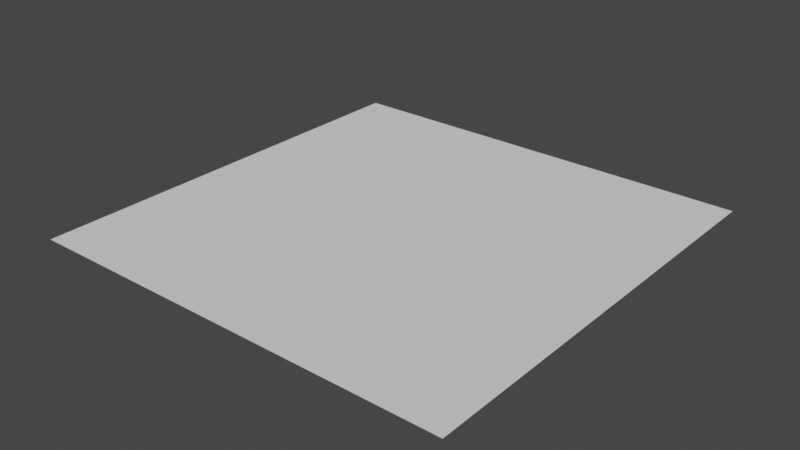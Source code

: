 # Source: testplane.blend  (saved by Blender 3.6.13; exported with 4.5.12 LTS)
import bpy
from mathutils import Matrix  # noqa: F401  (used for matrix-valued properties, if any)

bpy.ops.wm.read_factory_settings(use_empty=True)
scene = bpy.context.scene
scene.name = 'Scene'

# ---- collections
col_collection = bpy.data.collections.new('Collection'); scene.collection.children.link(col_collection)

# ---- world
world_world = bpy.data.worlds.new('World'); scene.world = world_world
world_world.use_nodes = True; world_world.node_tree.nodes.clear()
_N = world_world.node_tree.nodes; _L = world_world.node_tree.links
n0 = _N.new('ShaderNodeOutputWorld'); n0.name = 'World Output'; n0.location = (300, 300)
n1 = _N.new('ShaderNodeBackground'); n1.name = 'Background'; n1.location = (10, 300)
n1.inputs[0].default_value = (0.05088, 0.05088, 0.05088, 1.0)
_L.new(n1.outputs[0], n0.inputs[0])
n0.is_active_output = True
world_world.color = (0.05088, 0.05088, 0.05088)
world_world.use_sun_shadow = False
world_world.sun_shadow_jitter_overblur = 0.0

# ---- meshes
me_plane = bpy.data.meshes.new('Plane')
me_plane.from_pydata([(-1.0, -1.0, 0.0), (1.0, -1.0, 0.0), (-1.0, 1.0, 0.0), (1.0, 1.0, 0.0)], [], [(0, 1, 3, 2)])
_uv = me_plane.uv_layers.new(name='UVMap')
_uv.uv.foreach_set('vector', [0.0, 0.0, 1.0, 0.0, 1.0, 1.0, 0.0, 1.0])
me_plane.update()

# ---- objects
ob_plane = bpy.data.objects.new('Plane', me_plane)

# ---- transforms, parenting, visibility, modifiers, constraints
ob_plane.location = (0.0, 0.0, 0.0)

# ---- collection membership
col_collection.objects.link(ob_plane)

# ---- scene / render settings (as saved in the file)
scene.frame_start = 1; scene.frame_end = 250; scene.frame_set(1)
scene.render.engine = 'BLENDER_EEVEE_NEXT'
scene.cycles.sampling_pattern = 'TABULATED_SOBOL'
scene.view_settings.view_transform = 'Filmic'
bpy.context.view_layer.update()

# ---- added for rendering (the .blend has no active camera and no usable light): camera, sun
cam_auto = bpy.data.cameras.new('AutoCamera')
cam_auto.lens = 50.0
cam_auto.sensor_width = 36.0
cam_auto.clip_end = 1000.0
ob_auto_camera = bpy.data.objects.new('AutoCamera', cam_auto)
scene.collection.objects.link(ob_auto_camera)
ob_auto_camera.location = (2.61693, -3.14032, 2.09354)
ob_auto_camera.rotation_euler = (1.09748, -7.21219e-08, 0.694738)
scene.camera = ob_auto_camera
light_auto_sun = bpy.data.lights.new('AutoSun', 'SUN')
light_auto_sun.energy = 3.0
light_auto_sun.angle = 0.0523599
ob_auto_sun = bpy.data.objects.new('AutoSun', light_auto_sun)
scene.collection.objects.link(ob_auto_sun)
ob_auto_sun.rotation_euler = (0.872665, 0.174533, 0.523599)
bpy.context.view_layer.update()
